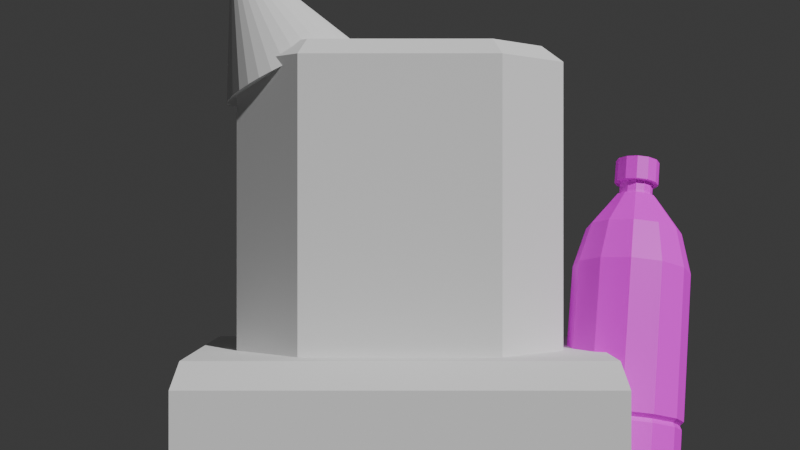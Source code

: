 # Source: pepsi.blend  (saved by Blender 4.4.32; exported with 4.5.12 LTS)
import bpy
from mathutils import Matrix  # noqa: F401  (used for matrix-valued properties, if any)

bpy.ops.wm.read_factory_settings(use_empty=True)
scene = bpy.context.scene
scene.name = 'Scene'

# ---- collections
col_collection = bpy.data.collections.new('Collection'); scene.collection.children.link(col_collection)

# ---- images (referenced by path relative to the original .blend; pixels are not part of the script)
import os
ASSET_DIR = os.environ.get("B2B_ASSET_DIR", "")  # directory of the original .blend (textures are referenced by path, not embedded)
HERE = os.path.dirname(os.path.abspath(__file__))  # packed textures are extracted next to this script under _unpacked/

def load_image(name, relpath, width, height, colorspace="sRGB"):
    """Load a texture the original file referenced (path relative to the .blend, or extracted next to this script)."""
    p = next((c for c in (os.path.join(HERE, relpath), os.path.join(ASSET_DIR, relpath)) if relpath and os.path.exists(c)), "")
    if p:
        img = bpy.data.images.load(p, check_existing=True)
        img.name = name
    else:  # same state as the original file: an image datablock whose file is absent (Cycles renders it pink)
        img = bpy.data.images.new(name, width, height)
        img.source = "FILE"
        img.filepath = "//" + (relpath or name)
    img.colorspace_settings.name = colorspace
    return img
img_texture_png_002 = load_image('texture.png.002', 'texture.png', 1024, 1024, 'sRGB')

# ---- materials (node trees are filled in below, after node groups)
mat_material = bpy.data.materials.new('Material')
mat_material.alpha_threshold = 0.0
mat_material.roughness = 0.5
mat_material.line_color = (0.0, 0.0, 0.0, 1.0)

# ---- material node trees
mat_material.use_nodes = True; mat_material.node_tree.nodes.clear()
_N = mat_material.node_tree.nodes; _L = mat_material.node_tree.links
n0 = _N.new('ShaderNodeOutputMaterial'); n0.name = 'Material Output'; n0.location = (300, 300)
n1 = _N.new('ShaderNodeBsdfPrincipled'); n1.name = 'Principled BSDF'; n1.location = (10, 300)
n1.inputs[3].default_value = 1.45
n2 = _N.new('ShaderNodeTexImage'); n2.name = 'Image Texture'; n2.location = (-280, 280)
n2.image = img_texture_png_002
_L.new(n1.outputs[0], n0.inputs[0])
_L.new(n2.outputs[0], n1.inputs[0])
n0.is_active_output = True

# ---- world
world_world = bpy.data.worlds.new('World'); scene.world = world_world
world_world.use_nodes = True; world_world.node_tree.nodes.clear()
_N = world_world.node_tree.nodes; _L = world_world.node_tree.links
n0 = _N.new('ShaderNodeOutputWorld'); n0.name = 'World Output'; n0.location = (300, 300)
n1 = _N.new('ShaderNodeBackground'); n1.name = 'Background'; n1.location = (10, 300)
n1.inputs[0].default_value = (0.05088, 0.05088, 0.05088, 1.0)
_L.new(n1.outputs[0], n0.inputs[0])
n0.is_active_output = True
world_world.color = (0.05088, 0.05088, 0.05088)
world_world.sun_shadow_jitter_overblur = 0.0

# ---- cameras
cam_camera_001 = bpy.data.cameras.new('Camera.001')

# ---- meshes
me_cylinder = bpy.data.meshes.new('Cylinder')
me_cylinder.from_pydata([(0.0, 0.3502, -0.2773), (0.0, 0.3733, 0.6821), (-0.3502, 0.0, -0.2773), (-0.3733, 0.0, 0.6821), (-0.3032, 0.1751, -0.2773), (-0.3233, 0.1867, 0.6821), (-0.1751, 0.3032, -0.2773), (-0.1867, 0.3233, 0.6821), (0.0, 0.1057, 1.176), (-0.1057, 0.0, 1.176), (-0.09155, 0.05286, 1.176), (-0.05286, 0.09155, 1.176), (-0.1523, 0.2638, 0.9438), (0.0, 0.3047, 0.9438), (-0.2638, 0.1523, 0.9438), (-0.3047, 0.0, 0.9438), (0.0, 0.1309, 1.176), (-0.1309, 0.0, 1.176), (-0.1134, 0.06546, 1.176), (-0.06546, 0.1134, 1.176), (0.0, 0.1057, 1.265), (-0.1057, 0.0, 1.265), (-0.09155, 0.05286, 1.265), (-0.05286, 0.09155, 1.265), (0.0, 0.3733, -0.2528), (-0.3733, 0.0, -0.2528), (-0.3233, 0.1867, -0.2528), (-0.1867, 0.3233, -0.2528), (0.0, 0.363, -0.3039), (-0.363, 0.0, -0.3039), (-0.3144, 0.1815, -0.3039), (-0.1815, 0.3144, -0.3039), (0.0, 0.363, -0.5019), (-0.363, 0.0, -0.5019), (-0.3144, 0.1815, -0.5019), (-0.1815, 0.3144, -0.5019), (0.0, 0.2593, -0.6635), (-0.2593, 0.0, -0.6635), (-0.2245, 0.1296, -0.7857), (-0.1296, 0.2245, -0.7857), (0.0, 0.116, -0.7857), (-0.116, 0.0, -0.7857), (-0.1005, 0.058, -0.7857), (-0.058, 0.1005, -0.7857), (0.0, 0.0, -0.7857), (0.0, 0.1057, 1.265), (-0.1057, 0.0, 1.265), (-0.09155, 0.05286, 1.265), (-0.05286, 0.09155, 1.265), (0.0, 0.141, 1.417), (0.0, 0.141, 1.265), (-0.141, 0.0, 1.265), (-0.1221, 0.07048, 1.265), (-0.07048, 0.1221, 1.265), (-0.141, 0.0, 1.417), (-0.1221, 0.07048, 1.417), (-0.07048, 0.1221, 1.417), (0.0, 0.0, 1.417), (0.0, 0.3733, 0.5688), (-0.3733, 0.0, 0.5688), (-0.3233, 0.1867, 0.5688), (-0.1867, 0.3233, 0.5688)], [], [(59, 3, 5, 60), (60, 5, 7, 61), (61, 7, 1, 58), (13, 12, 19, 16), (12, 14, 18, 19), (14, 15, 17, 18), (5, 3, 15, 14), (7, 5, 14, 12), (1, 7, 12, 13), (9, 10, 18, 17), (10, 11, 19, 18), (11, 8, 16, 19), (11, 10, 22, 23), (8, 11, 23, 20), (10, 9, 21, 22), (4, 2, 25, 26), (6, 4, 26, 27), (0, 6, 27, 24), (6, 0, 28, 31), (2, 4, 30, 29), (4, 6, 31, 30), (31, 28, 32, 35), (29, 30, 34, 33), (30, 31, 35, 34), (35, 32, 36, 39), (33, 34, 38, 37), (34, 35, 39, 38), (39, 36, 40, 43), (38, 39, 43, 42), (37, 38, 42, 41), (44, 41, 42), (44, 42, 43), (44, 43, 40), (22, 21, 46, 47), (45, 48, 53, 50), (23, 22, 47, 48), (20, 23, 48, 45), (53, 52, 55, 56), (47, 46, 51, 52), (48, 47, 52, 53), (49, 56, 55, 54, 57), (50, 53, 56, 49), (52, 51, 54, 55), (27, 61, 58, 24), (26, 60, 61, 27), (25, 59, 60, 26)])
_uv = me_cylinder.uv_layers.new(name='UVMap')
_uv.uv.foreach_set('vector', [0.4855, 0.9309, 0.4855, 0.9383, 0.4855, 0.9383, 0.4855, 0.9309, 0.4855, 0.9309, 0.4855, 0.9383, 0.4855, 0.9383, 0.4855, 0.9309, 0.4855, 0.9309, 0.4855, 0.9383, 0.4855, 0.9383, 0.4855, 0.9309, 0.4855, 0.9554, 0.4855, 0.9554, 0.4855, 0.9706, 0.4855, 0.9706, 0.4855, 0.9554, 0.4855, 0.9554, 0.4855, 0.9706, 0.4855, 0.9706, 0.4855, 0.9554, 0.4855, 0.9554, 0.4855, 0.9706, 0.4855, 0.9706, 0.4855, 0.9383, 0.4855, 0.9383, 0.4855, 0.9554, 0.4855, 0.9554, 0.4855, 0.9383, 0.4855, 0.9383, 0.4855, 0.9554, 0.4855, 0.9554, 0.4855, 0.9383, 0.4855, 0.9383, 0.4855, 0.9554, 0.4855, 0.9554, 0.4855, 0.9706, 0.4855, 0.9706, 0.4855, 0.9706, 0.4855, 0.9706, 0.4855, 0.9706, 0.4855, 0.9706, 0.4855, 0.9706, 0.4855, 0.9706, 0.4855, 0.9706, 0.4855, 0.9706, 0.4855, 0.9706, 0.4855, 0.9706, 0.4855, 0.9706, 0.4855, 0.9706, 0.4855, 0.9764, 0.4855, 0.9764, 0.4855, 0.9706, 0.4855, 0.9706, 0.4855, 0.9764, 0.4855, 0.9764, 0.4855, 0.9706, 0.4855, 0.9706, 0.4855, 0.9764, 0.4855, 0.9764, 0.4855, 0.8756, 0.4855, 0.8756, 0.4855, 0.8772, 0.4855, 0.8772, 0.4855, 0.8756, 0.4855, 0.8756, 0.4855, 0.8772, 0.4855, 0.8772, 0.4855, 0.8756, 0.4855, 0.8756, 0.4855, 0.8772, 0.4855, 0.8772, 0.4855, 0.8756, 0.4855, 0.8756, 0.4855, 0.8739, 0.4855, 0.8739, 0.4855, 0.8756, 0.4855, 0.8756, 0.4855, 0.8739, 0.4855, 0.8739, 0.4855, 0.8756, 0.4855, 0.8756, 0.4855, 0.8739, 0.4855, 0.8739, 0.4855, 0.8739, 0.4855, 0.8739, 0.4855, 0.8609, 0.4855, 0.8609, 0.4855, 0.8739, 0.4855, 0.8739, 0.4855, 0.8609, 0.4855, 0.8609, 0.4855, 0.8739, 0.4855, 0.8739, 0.4855, 0.8609, 0.4855, 0.8609, 0.4855, 0.8609, 0.4855, 0.8609, 0.4855, 0.8504, 0.4855, 0.8424, 0.4855, 0.8609, 0.4855, 0.8609, 0.4855, 0.8424, 0.4855, 0.8504, 0.4855, 0.8609, 0.4855, 0.8609, 0.4855, 0.8424, 0.4855, 0.8424, 0.4855, 0.8424, 0.4855, 0.8504, 0.4855, 0.8424, 0.4855, 0.8424, 0.4855, 0.8424, 0.4855, 0.8424, 0.4855, 0.8424, 0.4855, 0.8424, 0.4855, 0.8504, 0.4855, 0.8424, 0.4855, 0.8424, 0.4855, 0.8424, 0.4855, 0.8424, 0.4855, 0.8424, 0.4855, 0.8424, 0.4855, 0.8424, 0.4855, 0.8424, 0.4855, 0.8424, 0.4855, 0.8424, 0.4855, 0.8424, 0.4855, 0.8424, 0.3548, 0.6422, 0.3548, 0.6422, 0.3548, 0.6422, 0.3548, 0.6422, 0.3548, 0.6422, 0.3548, 0.6422, 0.3548, 0.6422, 0.3548, 0.6422, 0.3548, 0.6422, 0.3548, 0.6422, 0.3548, 0.6422, 0.3548, 0.6422, 0.3548, 0.6422, 0.3548, 0.6422, 0.3548, 0.6422, 0.3548, 0.6422, 0.3548, 0.6422, 0.3548, 0.6422, 0.3548, 0.6521, 0.3548, 0.6521, 0.3548, 0.6422, 0.3548, 0.6422, 0.3548, 0.6422, 0.3548, 0.6422, 0.3548, 0.6422, 0.3548, 0.6422, 0.3548, 0.6422, 0.3548, 0.6422, 0.3548, 0.6521, 0.3548, 0.6521, 0.3548, 0.6521, 0.3548, 0.6521, 0.3548, 0.6521, 0.3548, 0.6422, 0.3548, 0.6422, 0.3548, 0.6521, 0.3548, 0.6521, 0.3548, 0.6422, 0.3548, 0.6422, 0.3548, 0.6521, 0.3548, 0.6521, 0.3548, 0.5151, 0.3548, 0.648, 0.3548, 0.648, 0.3548, 0.5151, 0.3548, 0.5151, 0.3548, 0.648, 0.3548, 0.648, 0.3548, 0.5151, 0.3548, 0.5151, 0.3548, 0.648, 0.3548, 0.648, 0.3548, 0.5151])
me_cylinder.materials.append(mat_material)
me_cylinder.update()
me_cube = bpy.data.meshes.new('Cube')
me_cube.from_pydata([(-1.0, 0.5284, -1.0), (-0.8742, 0.4026, 1.106), (1.0, 0.5284, -1.0), (0.8742, 0.4026, 1.106), (-0.5961, -0.5284, -1.0), (-1.0, -0.186, -1.0), (-0.8742, -0.1277, 1.106), (-0.55, -0.4026, 1.106), (1.0, -0.186, -1.0), (0.5961, -0.5284, -1.0), (0.55, -0.4026, 1.106), (0.8742, -0.1277, 1.106), (-1.0, 0.5284, 1.0), (1.0, 0.5284, 1.0), (-0.5961, -0.5284, 1.0), (-1.0, -0.186, 1.0), (1.0, -0.186, 1.0), (0.5961, -0.5284, 1.0)], [], [(9, 17, 14, 4), (0, 12, 13, 2), (3, 1, 6, 7, 10, 11), (5, 15, 12, 0), (2, 13, 16, 8), (4, 14, 15, 5), (17, 9, 8, 16), (0, 2, 8, 9, 4, 5), (1, 3, 13, 12), (7, 6, 15, 14), (11, 10, 17, 16), (6, 1, 12, 15), (10, 7, 14, 17), (3, 11, 16, 13)])
_uv = me_cube.uv_layers.new(name='UVMap')
_uv.uv.foreach_set('vector', [0.375, 0.831, 0.625, 0.831, 0.625, 0.919, 0.375, 0.919, 0.375, 0.25, 0.625, 0.25, 0.625, 0.5, 0.375, 0.5, 0.6411, 0.5298, 0.8589, 0.5298, 0.8558, 0.6552, 0.7977, 0.7202, 0.7023, 0.7202, 0.6442, 0.6552, 0.375, 0.081, 0.625, 0.081, 0.625, 0.25, 0.375, 0.25, 0.375, 0.5, 0.625, 0.5, 0.625, 0.669, 0.375, 0.669, 0.375, 0.0, 0.625, 0.0, 0.625, 0.081, 0.375, 0.081, 0.625, 0.831, 0.375, 0.831, 0.375, 0.669, 0.625, 0.669, 0.125, 0.5, 0.375, 0.5, 0.375, 0.669, 0.294, 0.75, 0.206, 0.75, 0.125, 0.669, 0.8589, 0.5298, 0.6411, 0.5298, 0.625, 0.5, 0.875, 0.5, 0.7977, 0.7202, 0.8558, 0.6552, 0.875, 0.669, 0.794, 0.75, 0.6442, 0.6552, 0.7023, 0.7202, 0.706, 0.75, 0.625, 0.669, 0.8558, 0.6552, 0.8589, 0.5298, 0.875, 0.5, 0.875, 0.669, 0.7023, 0.7202, 0.7977, 0.7202, 0.794, 0.75, 0.706, 0.75, 0.6411, 0.5298, 0.6442, 0.6552, 0.625, 0.669, 0.625, 0.5])
me_cube.update()
me_cube_002 = bpy.data.meshes.new('Cube.002')
me_cube_002.from_pydata([(-1.0, -0.7074, -1.0), (-1.0, -1.0, -0.7074), (-1.0, -1.0, 0.7074), (-1.0, -0.7074, 1.0), (-1.0, 1.0, -0.7074), (-1.0, 0.7074, -1.0), (-1.0, 0.7074, 1.0), (-1.0, 1.0, 0.7074), (1.0, -1.0, -0.7074), (1.0, -0.7074, -1.0), (1.0, -0.7074, 1.0), (1.0, -1.0, 0.7074), (1.0, 0.7074, -1.0), (1.0, 1.0, -0.7074), (1.0, 1.0, 0.7074), (1.0, 0.7074, 1.0)], [], [(8, 11, 2, 1), (12, 13, 14, 15, 10, 11, 8, 9), (15, 6, 3, 10), (0, 1, 2, 3, 6, 7, 4, 5), (4, 7, 14, 13), (12, 5, 4, 13), (6, 15, 14, 7), (0, 9, 8, 1), (10, 3, 2, 11), (5, 12, 9, 0)])
_uv = me_cube_002.uv_layers.new(name='UVMap')
_uv.uv.foreach_set('vector', [0.4116, 0.75, 0.5884, 0.75, 0.5884, 1.0, 0.4116, 1.0, 0.375, 0.5366, 0.4116, 0.5, 0.5884, 0.5, 0.625, 0.5366, 0.625, 0.7134, 0.5884, 0.75, 0.4116, 0.75, 0.375, 0.7134, 0.625, 0.5366, 0.875, 0.5366, 0.875, 0.7134, 0.625, 0.7134, 0.375, 0.03658, 0.4116, 0.0, 0.5884, 0.0, 0.625, 0.03658, 0.625, 0.2134, 0.5884, 0.25, 0.4116, 0.25, 0.375, 0.2134, 0.4116, 0.25, 0.5884, 0.25, 0.5884, 0.5, 0.4116, 0.5, 0.375, 0.5366, 0.125, 0.5366, 0.125, 0.5, 0.375, 0.5, 0.625, 0.25, 0.625, 0.5, 0.5884, 0.5, 0.5884, 0.25, 0.125, 0.7134, 0.375, 0.7134, 0.375, 0.75, 0.125, 0.75, 0.625, 0.75, 0.625, 1.0, 0.5884, 1.0, 0.5884, 0.75, 0.125, 0.5366, 0.375, 0.5366, 0.375, 0.7134, 0.125, 0.7134])
me_cube_002.update()
me_cone = bpy.data.meshes.new('Cone')
me_cone.from_pydata([(0.0, 1.0, -1.0), (0.1951, 0.9808, -1.0), (0.3827, 0.9239, -1.0), (0.5556, 0.8315, -1.0), (0.7071, 0.7071, -1.0), (0.8315, 0.5556, -1.0), (0.9239, 0.3827, -1.0), (0.9808, 0.1951, -1.0), (1.0, 0.0, -1.0), (0.9808, -0.1951, -1.0), (0.9239, -0.3827, -1.0), (0.8315, -0.5556, -1.0), (0.7071, -0.7071, -1.0), (0.5556, -0.8315, -1.0), (0.3827, -0.9239, -1.0), (0.1951, -0.9808, -1.0), (0.0, -1.0, -1.0), (-0.1951, -0.9808, -1.0), (-0.3827, -0.9239, -1.0), (-0.5556, -0.8315, -1.0), (-0.7071, -0.7071, -1.0), (-0.8315, -0.5556, -1.0), (-0.9239, -0.3827, -1.0), (-0.9808, -0.1951, -1.0), (-1.0, 0.0, -1.0), (-0.9808, 0.1951, -1.0), (-0.9239, 0.3827, -1.0), (-0.8315, 0.5556, -1.0), (-0.7071, 0.7071, -1.0), (-0.5556, 0.8315, -1.0), (-0.3827, 0.9239, -1.0), (-0.1951, 0.9808, -1.0), (0.0, 0.0, 1.0)], [], [(0, 32, 1), (1, 32, 2), (2, 32, 3), (3, 32, 4), (4, 32, 5), (5, 32, 6), (6, 32, 7), (7, 32, 8), (8, 32, 9), (9, 32, 10), (10, 32, 11), (11, 32, 12), (12, 32, 13), (13, 32, 14), (14, 32, 15), (15, 32, 16), (16, 32, 17), (17, 32, 18), (18, 32, 19), (19, 32, 20), (20, 32, 21), (21, 32, 22), (22, 32, 23), (23, 32, 24), (24, 32, 25), (25, 32, 26), (26, 32, 27), (27, 32, 28), (28, 32, 29), (29, 32, 30), (0, 1, 2, 3, 4, 5, 6, 7, 8, 9, 10, 11, 12, 13, 14, 15, 16, 17, 18, 19, 20, 21, 22, 23, 24, 25, 26, 27, 28, 29, 30, 31), (30, 32, 31), (31, 32, 0)])
_uv = me_cone.uv_layers.new(name='UVMap')
_uv.uv.foreach_set('vector', [0.25, 0.49, 0.25, 0.25, 0.2968, 0.4854, 0.2968, 0.4854, 0.25, 0.25, 0.3418, 0.4717, 0.3418, 0.4717, 0.25, 0.25, 0.3833, 0.4496, 0.3833, 0.4496, 0.25, 0.25, 0.4197, 0.4197, 0.4197, 0.4197, 0.25, 0.25, 0.4496, 0.3833, 0.4496, 0.3833, 0.25, 0.25, 0.4717, 0.3418, 0.4717, 0.3418, 0.25, 0.25, 0.4854, 0.2968, 0.4854, 0.2968, 0.25, 0.25, 0.49, 0.25, 0.49, 0.25, 0.25, 0.25, 0.4854, 0.2032, 0.4854, 0.2032, 0.25, 0.25, 0.4717, 0.1582, 0.4717, 0.1582, 0.25, 0.25, 0.4496, 0.1167, 0.4496, 0.1167, 0.25, 0.25, 0.4197, 0.08029, 0.4197, 0.08029, 0.25, 0.25, 0.3833, 0.05045, 0.3833, 0.05045, 0.25, 0.25, 0.3418, 0.02827, 0.3418, 0.02827, 0.25, 0.25, 0.2968, 0.01461, 0.2968, 0.01461, 0.25, 0.25, 0.25, 0.01, 0.25, 0.01, 0.25, 0.25, 0.2032, 0.01461, 0.2032, 0.01461, 0.25, 0.25, 0.1582, 0.02827, 0.1582, 0.02827, 0.25, 0.25, 0.1167, 0.05045, 0.1167, 0.05045, 0.25, 0.25, 0.08029, 0.08029, 0.08029, 0.08029, 0.25, 0.25, 0.05045, 0.1167, 0.05045, 0.1167, 0.25, 0.25, 0.02827, 0.1582, 0.02827, 0.1582, 0.25, 0.25, 0.01461, 0.2032, 0.01461, 0.2032, 0.25, 0.25, 0.01, 0.25, 0.01, 0.25, 0.25, 0.25, 0.01461, 0.2968, 0.01461, 0.2968, 0.25, 0.25, 0.02827, 0.3418, 0.02827, 0.3418, 0.25, 0.25, 0.05045, 0.3833, 0.05045, 0.3833, 0.25, 0.25, 0.08029, 0.4197, 0.08029, 0.4197, 0.25, 0.25, 0.1167, 0.4496, 0.1167, 0.4496, 0.25, 0.25, 0.1582, 0.4717, 0.75, 0.49, 0.7968, 0.4854, 0.8418, 0.4717, 0.8833, 0.4496, 0.9197, 0.4197, 0.9496, 0.3833, 0.9717, 0.3418, 0.9854, 0.2968, 0.99, 0.25, 0.9854, 0.2032, 0.9717, 0.1582, 0.9496, 0.1167, 0.9197, 0.08029, 0.8833, 0.05045, 0.8418, 0.02827, 0.7968, 0.01461, 0.75, 0.01, 0.7032, 0.01461, 0.6582, 0.02827, 0.6167, 0.05045, 0.5803, 0.08029, 0.5504, 0.1167, 0.5283, 0.1582, 0.5146, 0.2032, 0.51, 0.25, 0.5146, 0.2968, 0.5283, 0.3418, 0.5504, 0.3833, 0.5803, 0.4197, 0.6167, 0.4496, 0.6582, 0.4717, 0.7032, 0.4854, 0.1582, 0.4717, 0.25, 0.25, 0.2032, 0.4854, 0.2032, 0.4854, 0.25, 0.25, 0.25, 0.49])
me_cone.update()

# ---- objects
ob_pepsi = bpy.data.objects.new('Pepsi', me_cylinder)
ob_empty = bpy.data.objects.new('Empty', None)
ob_camera = bpy.data.objects.new('Camera', cam_camera_001)
ob_empty_001 = bpy.data.objects.new('Empty.001', None)
ob_ranged = bpy.data.objects.new('ranged', None)
ob_shooting = bpy.data.objects.new('shooting', None)
ob_melee = bpy.data.objects.new('melee', None)
ob_cube = bpy.data.objects.new('Cube', me_cube)
ob_cube_002 = bpy.data.objects.new('Cube.002', me_cube_002)
ob_cone = bpy.data.objects.new('Cone', me_cone)

# ---- transforms, parenting, visibility, modifiers, constraints
ob_pepsi.location = (1.413, 3.744e-08, -0.9493)
ob_pepsi.rotation_euler = (-0.2029, 0.1812, 0.2966)
_m = ob_pepsi.modifiers.new('Mirror', 'MIRROR')
_m.use_axis = (False, True, False)
_m.use_clip = True
_m = ob_pepsi.modifiers.new('Mirror.001', 'MIRROR')
_m.use_clip = True
ob_empty.location = (6.95e-17, 0.2177, 0.3266)
ob_empty.rotation_euler = (1.571, -0.0, -1.571)
ob_empty.scale = (1.633, 1.633, 1.633)
ob_empty.empty_display_type = 'IMAGE'
ob_empty.empty_display_size = 5.0
ob_camera.location = (0.0, -6.989, 0.0)
ob_camera.rotation_euler = (1.571, -0.0, 0.0)
ob_empty_001.location = (0.0, 0.0, 0.0)
ob_empty_001.rotation_euler = (1.571, -0.0, 0.0)
ob_empty_001.scale = (1.828, 1.828, 1.828)
ob_empty_001.empty_display_type = 'IMAGE'
ob_empty_001.empty_display_size = 5.0
ob_ranged.location = (1.549, 3.744e-08, -0.8566)
ob_ranged.rotation_euler = (0.06211, 0.2, 0.306)
ob_ranged.empty_display_size = 0.2
ob_shooting.location = (1.024, 5.884e-08, -1.214)
ob_shooting.rotation_euler = (-0.9602, 0.1276, 0.2698)
ob_shooting.empty_display_size = 0.2
ob_melee.location = (1.834, 3.744e-08, -0.1873)
ob_melee.rotation_euler = (3.078, 0.2021, -0.3061)
ob_melee.empty_display_size = 0.2
ob_cube.location = (0.0, 0.0, 0.0)
ob_cube_002.location = (0.0, 0.0, -1.191)
ob_cube_002.scale = (1.247, 1.0, 0.4229)
ob_cone.location = (-0.8713, 0.0, 1.352)
ob_cone.rotation_euler = (0.0, -0.4441, 0.0)
ob_cone.scale = (0.4482, 0.4482, 0.4482)

# ---- collection membership
col_collection.objects.link(ob_pepsi)
col_collection.objects.link(ob_empty)
col_collection.objects.link(ob_camera)
col_collection.objects.link(ob_empty_001)
col_collection.objects.link(ob_ranged)
col_collection.objects.link(ob_shooting)
col_collection.objects.link(ob_melee)
col_collection.objects.link(ob_cube)
col_collection.objects.link(ob_cube_002)
col_collection.objects.link(ob_cone)

# ---- scene / render settings (as saved in the file)
scene.camera = ob_camera
scene.frame_start = 1; scene.frame_end = 4; scene.frame_set(2)
scene.render.engine = 'BLENDER_EEVEE_NEXT'
scene.render.fps = 12
bpy.context.view_layer.update()

# ---- added for rendering (the .blend has no usable light): sun
light_auto_sun = bpy.data.lights.new('AutoSun', 'SUN')
light_auto_sun.energy = 3.0
light_auto_sun.angle = 0.0523599
ob_auto_sun = bpy.data.objects.new('AutoSun', light_auto_sun)
scene.collection.objects.link(ob_auto_sun)
ob_auto_sun.rotation_euler = (0.872665, 0.174533, 0.523599)
bpy.context.view_layer.update()
